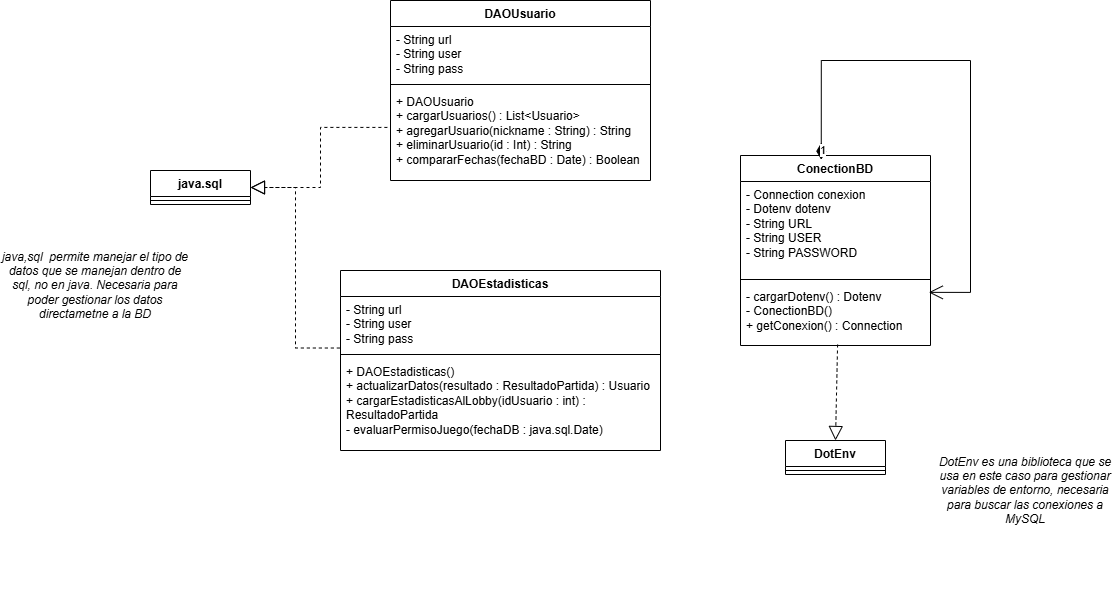

The diagram above was exported from draw.io. Its source (the exported page's mxGraphModel, read from the mxfile embedded in the PNG):
<mxGraphModel dx="1687" dy="672" grid="1" gridSize="10" guides="1" tooltips="1" connect="1" arrows="1" fold="1" page="1" pageScale="1" pageWidth="827" pageHeight="1169" math="0" shadow="0">
  <root>
    <mxCell id="0" />
    <mxCell id="1" parent="0" />
    <mxCell id="6RXCMGYwveHT9ge78t7o-19" parent="1" style="swimlane;fontStyle=1;align=center;verticalAlign=top;childLayout=stackLayout;horizontal=1;startSize=26;horizontalStack=0;resizeParent=1;resizeParentMax=0;resizeLast=0;collapsible=1;marginBottom=0;whiteSpace=wrap;html=1;" value="ConectionBD" vertex="1">
      <mxGeometry height="190" width="190" x="120" y="395" as="geometry" />
    </mxCell>
    <mxCell id="6RXCMGYwveHT9ge78t7o-20" parent="6RXCMGYwveHT9ge78t7o-19" style="text;strokeColor=none;fillColor=none;align=left;verticalAlign=top;spacingLeft=4;spacingRight=4;overflow=hidden;rotatable=0;points=[[0,0.5],[1,0.5]];portConstraint=eastwest;whiteSpace=wrap;html=1;" value="- Connection conexion&lt;div&gt;- Dotenv dotenv&lt;/div&gt;&lt;div&gt;- String URL&lt;/div&gt;&lt;div&gt;- String USER&lt;/div&gt;&lt;div&gt;- String PASSWORD&lt;/div&gt;" vertex="1">
      <mxGeometry height="94" width="190" y="26" as="geometry" />
    </mxCell>
    <mxCell id="6RXCMGYwveHT9ge78t7o-21" parent="6RXCMGYwveHT9ge78t7o-19" style="line;strokeWidth=1;fillColor=none;align=left;verticalAlign=middle;spacingTop=-1;spacingLeft=3;spacingRight=3;rotatable=0;labelPosition=right;points=[];portConstraint=eastwest;strokeColor=inherit;" value="" vertex="1">
      <mxGeometry height="8" width="190" y="120" as="geometry" />
    </mxCell>
    <mxCell id="6RXCMGYwveHT9ge78t7o-22" parent="6RXCMGYwveHT9ge78t7o-19" style="text;strokeColor=none;fillColor=none;align=left;verticalAlign=top;spacingLeft=4;spacingRight=4;overflow=hidden;rotatable=0;points=[[0,0.5],[1,0.5]];portConstraint=eastwest;whiteSpace=wrap;html=1;" value="- cargarDotenv() : Dotenv&lt;div&gt;- ConectionBD()&lt;/div&gt;&lt;div&gt;+ getConexion() : Connection&lt;/div&gt;" vertex="1">
      <mxGeometry height="62" width="190" y="128" as="geometry" />
    </mxCell>
    <mxCell id="6RXCMGYwveHT9ge78t7o-45" edge="1" parent="6RXCMGYwveHT9ge78t7o-19" source="6RXCMGYwveHT9ge78t7o-19" style="endArrow=open;html=1;endSize=12;startArrow=diamondThin;startSize=14;startFill=1;edgeStyle=orthogonalEdgeStyle;align=left;verticalAlign=bottom;rounded=0;exitX=0.425;exitY=0.022;exitDx=0;exitDy=0;exitPerimeter=0;entryX=0.991;entryY=0.143;entryDx=0;entryDy=0;entryPerimeter=0;" target="6RXCMGYwveHT9ge78t7o-22" value="1">
      <mxGeometry relative="1" x="-1" y="3" as="geometry">
        <Array as="points">
          <mxPoint x="81" y="-95" />
          <mxPoint x="230" y="-95" />
          <mxPoint x="230" y="137" />
        </Array>
        <mxPoint x="80" y="95" as="sourcePoint" />
        <mxPoint x="240" y="95" as="targetPoint" />
      </mxGeometry>
    </mxCell>
    <mxCell id="6RXCMGYwveHT9ge78t7o-23" parent="1" style="swimlane;fontStyle=1;align=center;verticalAlign=top;childLayout=stackLayout;horizontal=1;startSize=26;horizontalStack=0;resizeParent=1;resizeParentMax=0;resizeLast=0;collapsible=1;marginBottom=0;whiteSpace=wrap;html=1;" value="DAOEstadisticas" vertex="1">
      <mxGeometry height="180" width="320" x="-280" y="510" as="geometry">
        <mxRectangle height="30" width="100" x="230" y="670" as="alternateBounds" />
      </mxGeometry>
    </mxCell>
    <mxCell id="6RXCMGYwveHT9ge78t7o-24" parent="6RXCMGYwveHT9ge78t7o-23" style="text;strokeColor=none;fillColor=none;align=left;verticalAlign=top;spacingLeft=4;spacingRight=4;overflow=hidden;rotatable=0;points=[[0,0.5],[1,0.5]];portConstraint=eastwest;whiteSpace=wrap;html=1;" value="- String url&lt;div&gt;- String user&lt;/div&gt;&lt;div&gt;- String pass&lt;/div&gt;" vertex="1">
      <mxGeometry height="54" width="320" y="26" as="geometry" />
    </mxCell>
    <mxCell id="6RXCMGYwveHT9ge78t7o-25" parent="6RXCMGYwveHT9ge78t7o-23" style="line;strokeWidth=1;fillColor=none;align=left;verticalAlign=middle;spacingTop=-1;spacingLeft=3;spacingRight=3;rotatable=0;labelPosition=right;points=[];portConstraint=eastwest;strokeColor=inherit;" value="" vertex="1">
      <mxGeometry height="8" width="320" y="80" as="geometry" />
    </mxCell>
    <mxCell id="6RXCMGYwveHT9ge78t7o-26" parent="6RXCMGYwveHT9ge78t7o-23" style="text;strokeColor=none;fillColor=none;align=left;verticalAlign=top;spacingLeft=4;spacingRight=4;overflow=hidden;rotatable=0;points=[[0,0.5],[1,0.5]];portConstraint=eastwest;whiteSpace=wrap;html=1;" value="+ DAOEstadisticas()&lt;div&gt;+ actualizarDatos(resultado : ResultadoPartida) : Usuario&lt;/div&gt;&lt;div&gt;+ cargarEstadisticasAlLobby(idUsuario : int) : ResultadoPartida&lt;/div&gt;&lt;div&gt;- evaluarPermisoJuego(fechaDB : java.sql.Date)&lt;/div&gt;" vertex="1">
      <mxGeometry height="92" width="320" y="88" as="geometry" />
    </mxCell>
    <mxCell id="6RXCMGYwveHT9ge78t7o-27" parent="1" style="swimlane;fontStyle=1;align=center;verticalAlign=top;childLayout=stackLayout;horizontal=1;startSize=26;horizontalStack=0;resizeParent=1;resizeParentMax=0;resizeLast=0;collapsible=1;marginBottom=0;whiteSpace=wrap;html=1;" value="DAOUsuario" vertex="1">
      <mxGeometry height="180" width="260" x="-230" y="240" as="geometry">
        <mxRectangle height="30" width="100" x="230" y="670" as="alternateBounds" />
      </mxGeometry>
    </mxCell>
    <mxCell id="6RXCMGYwveHT9ge78t7o-28" parent="6RXCMGYwveHT9ge78t7o-27" style="text;strokeColor=none;fillColor=none;align=left;verticalAlign=top;spacingLeft=4;spacingRight=4;overflow=hidden;rotatable=0;points=[[0,0.5],[1,0.5]];portConstraint=eastwest;whiteSpace=wrap;html=1;" value="- String url&lt;div&gt;- String user&lt;/div&gt;&lt;div&gt;- String pass&lt;/div&gt;" vertex="1">
      <mxGeometry height="54" width="260" y="26" as="geometry" />
    </mxCell>
    <mxCell id="6RXCMGYwveHT9ge78t7o-29" parent="6RXCMGYwveHT9ge78t7o-27" style="line;strokeWidth=1;fillColor=none;align=left;verticalAlign=middle;spacingTop=-1;spacingLeft=3;spacingRight=3;rotatable=0;labelPosition=right;points=[];portConstraint=eastwest;strokeColor=inherit;" value="" vertex="1">
      <mxGeometry height="8" width="260" y="80" as="geometry" />
    </mxCell>
    <mxCell id="6RXCMGYwveHT9ge78t7o-30" parent="6RXCMGYwveHT9ge78t7o-27" style="text;strokeColor=none;fillColor=none;align=left;verticalAlign=top;spacingLeft=4;spacingRight=4;overflow=hidden;rotatable=0;points=[[0,0.5],[1,0.5]];portConstraint=eastwest;whiteSpace=wrap;html=1;" value="+ DAOUsuario&lt;div&gt;+ cargarUsuarios() : List&amp;lt;Usuario&amp;gt;&lt;/div&gt;&lt;div&gt;+ agregarUsuario(nickname : String) : String&lt;/div&gt;&lt;div&gt;+ eliminarUsuario(id : Int) : String&lt;/div&gt;&lt;div&gt;+ compararFechas(fechaBD : Date) : Boolean&lt;/div&gt;" vertex="1">
      <mxGeometry height="92" width="260" y="88" as="geometry" />
    </mxCell>
    <mxCell id="OKVKAcZoWDIxjP8VNIrM-1" parent="1" style="text;html=1;whiteSpace=wrap;strokeColor=none;fillColor=none;align=center;verticalAlign=middle;rounded=0;" value="&lt;i&gt;DotEnv es una biblioteca que se usa en este caso para gestionar variables de entorno, necesaria para buscar las conexiones a MySQL&lt;/i&gt;" vertex="1">
      <mxGeometry height="80" width="190" x="310" y="690" as="geometry" />
    </mxCell>
    <mxCell id="OKVKAcZoWDIxjP8VNIrM-2" parent="1" style="swimlane;fontStyle=1;align=center;verticalAlign=top;childLayout=stackLayout;horizontal=1;startSize=26;horizontalStack=0;resizeParent=1;resizeParentMax=0;resizeLast=0;collapsible=1;marginBottom=0;whiteSpace=wrap;html=1;" value="DotEnv" vertex="1">
      <mxGeometry height="34" width="100" x="165" y="680" as="geometry">
        <mxRectangle height="30" width="100" x="230" y="670" as="alternateBounds" />
      </mxGeometry>
    </mxCell>
    <mxCell id="OKVKAcZoWDIxjP8VNIrM-4" parent="OKVKAcZoWDIxjP8VNIrM-2" style="line;strokeWidth=1;fillColor=none;align=left;verticalAlign=middle;spacingTop=-1;spacingLeft=3;spacingRight=3;rotatable=0;labelPosition=right;points=[];portConstraint=eastwest;strokeColor=inherit;" value="" vertex="1">
      <mxGeometry height="8" width="100" y="26" as="geometry" />
    </mxCell>
    <mxCell id="OKVKAcZoWDIxjP8VNIrM-6" edge="1" parent="1" source="6RXCMGYwveHT9ge78t7o-22" style="endArrow=block;dashed=1;endFill=0;endSize=12;html=1;rounded=0;entryX=0.5;entryY=0;entryDx=0;entryDy=0;exitX=0.511;exitY=0.984;exitDx=0;exitDy=0;exitPerimeter=0;" target="OKVKAcZoWDIxjP8VNIrM-2" value="">
      <mxGeometry relative="1" width="160" as="geometry">
        <mxPoint x="150" y="580" as="sourcePoint" />
        <mxPoint x="310" y="580" as="targetPoint" />
      </mxGeometry>
    </mxCell>
    <mxCell id="OKVKAcZoWDIxjP8VNIrM-10" parent="1" style="text;html=1;whiteSpace=wrap;strokeColor=none;fillColor=none;align=center;verticalAlign=middle;rounded=0;" value="&lt;span style=&quot;color: rgba(0, 0, 0, 0); font-family: monospace; font-size: 0px; text-align: start; white-space: nowrap;&quot;&gt;%3CmxGraphModel%3E%3Croot%3E%3CmxCell%20id%3D%220%22%2F%3E%3CmxCell%20id%3D%221%22%20parent%3D%220%22%2F%3E%3CmxCell%20id%3D%222%22%20parent%3D%221%22%20style%3D%22text%3Bhtml%3D1%3BwhiteSpace%3Dwrap%3BstrokeColor%3Dnone%3BfillColor%3Dnone%3Balign%3Dcenter%3BverticalAlign%3Dmiddle%3Brounded%3D0%3B%22%20value%3D%22%26lt%3Bi%26gt%3BDotEnv%20es%20una%20biblioteca%20que%20se%20usa%20en%20este%20caso%20para%20gestionar%20variables%20de%20entorno%2C%20necesaria%20para%20buscar%20las%20conexiones%20a%20MySQL%26lt%3B%2Fi%26gt%3B%22%20vertex%3D%221%22%3E%3CmxGeometry%20height%3D%2280%22%20width%3D%22190%22%20x%3D%22310%22%20y%3D%22690%22%20as%3D%22geometry%22%2F%3E%3C%2FmxCell%3E%3C%2Froot%3E%3C%2FmxGraphModel%3E&lt;/span&gt;&lt;span style=&quot;color: rgba(0, 0, 0, 0); font-family: monospace; font-size: 0px; text-align: start; white-space: nowrap;&quot;&gt;%3CmxGraphModel%3E%3Croot%3E%3CmxCell%20id%3D%220%22%2F%3E%3CmxCell%20id%3D%221%22%20parent%3D%220%22%2F%3E%3CmxCell%20id%3D%222%22%20parent%3D%221%22%20style%3D%22text%3Bhtml%3D1%3BwhiteSpace%3Dwrap%3BstrokeColor%3Dnone%3BfillColor%3Dnone%3Balign%3Dcenter%3BverticalAlign%3Dmiddle%3Brounded%3D0%3B%22%20value%3D%22%26lt%3Bi%26gt%3BDotEnv%20es%20una%20biblioteca%20que%20se%20usa%20en%20este%20caso%20para%20gestionar%20variables%20de%20entorno%2C%20necesaria%20para%20buscar%20las%20conexiones%20a%20MySQL%26lt%3B%2Fi%26gt%3B%22%20vertex%3D%221%22%3E%3CmxGeometry%20height%3D%2280%22%20width%3D%22190%22%20x%3D%22310%22%20y%3D%22690%22%20as%3D%22geometry%22%2F%3E%3C%2FmxCell%3E%3C%2Froot%3E%3C%2FmxGraphModel%3E&lt;/span&gt;" vertex="1">
      <mxGeometry height="30" width="60" x="-190" y="820" as="geometry" />
    </mxCell>
    <mxCell id="OKVKAcZoWDIxjP8VNIrM-11" parent="1" style="text;html=1;whiteSpace=wrap;strokeColor=none;fillColor=none;align=center;verticalAlign=middle;rounded=0;" value="&lt;i&gt;java,sql&amp;nbsp; permite manejar el tipo de datos que se manejan dentro de sql, no en java. Necesaria para poder gestionar los datos directametne a la BD&lt;/i&gt;" vertex="1">
      <mxGeometry height="90" width="190" x="-620" y="480" as="geometry" />
    </mxCell>
    <mxCell id="OKVKAcZoWDIxjP8VNIrM-12" parent="1" style="swimlane;fontStyle=1;align=center;verticalAlign=top;childLayout=stackLayout;horizontal=1;startSize=26;horizontalStack=0;resizeParent=1;resizeParentMax=0;resizeLast=0;collapsible=1;marginBottom=0;whiteSpace=wrap;html=1;" value="java.sql" vertex="1">
      <mxGeometry height="34" width="100" x="-470" y="410" as="geometry">
        <mxRectangle height="30" width="100" x="230" y="670" as="alternateBounds" />
      </mxGeometry>
    </mxCell>
    <mxCell id="OKVKAcZoWDIxjP8VNIrM-13" parent="OKVKAcZoWDIxjP8VNIrM-12" style="line;strokeWidth=1;fillColor=none;align=left;verticalAlign=middle;spacingTop=-1;spacingLeft=3;spacingRight=3;rotatable=0;labelPosition=right;points=[];portConstraint=eastwest;strokeColor=inherit;" value="" vertex="1">
      <mxGeometry height="8" width="100" y="26" as="geometry" />
    </mxCell>
    <mxCell id="OKVKAcZoWDIxjP8VNIrM-16" edge="1" parent="1" source="6RXCMGYwveHT9ge78t7o-24" style="endArrow=block;dashed=1;endFill=0;endSize=12;html=1;rounded=0;entryX=1;entryY=0.5;entryDx=0;entryDy=0;exitX=-0.002;exitY=0.954;exitDx=0;exitDy=0;exitPerimeter=0;edgeStyle=orthogonalEdgeStyle;" target="OKVKAcZoWDIxjP8VNIrM-12" value="">
      <mxGeometry relative="1" width="160" as="geometry">
        <mxPoint x="-298" y="490" as="sourcePoint" />
        <mxPoint x="-300" y="586" as="targetPoint" />
      </mxGeometry>
    </mxCell>
    <mxCell id="OKVKAcZoWDIxjP8VNIrM-17" edge="1" parent="1" source="6RXCMGYwveHT9ge78t7o-30" style="endArrow=block;dashed=1;endFill=0;endSize=12;html=1;rounded=0;entryX=1;entryY=0.5;entryDx=0;entryDy=0;exitX=-0.012;exitY=0.423;exitDx=0;exitDy=0;exitPerimeter=0;edgeStyle=orthogonalEdgeStyle;" target="OKVKAcZoWDIxjP8VNIrM-12" value="">
      <mxGeometry relative="1" width="160" as="geometry">
        <mxPoint x="-241" y="601" as="sourcePoint" />
        <mxPoint x="-330" y="440" as="targetPoint" />
      </mxGeometry>
    </mxCell>
  </root>
</mxGraphModel>